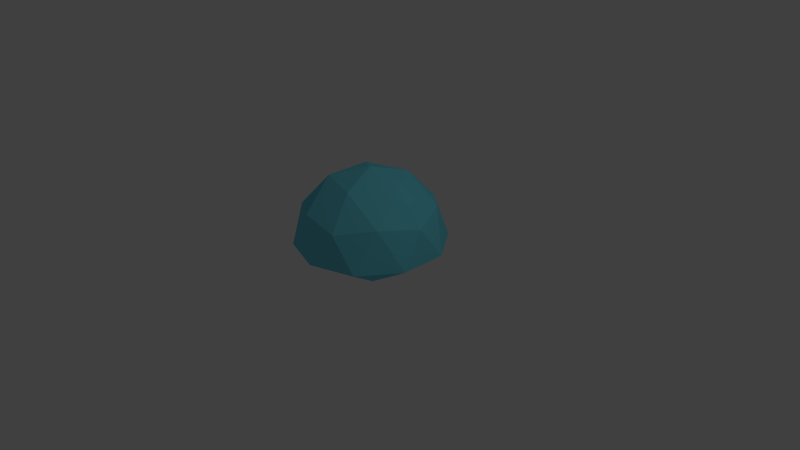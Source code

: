 # Source: Diamond.blend  (saved by Blender 2.75.0; exported with 4.5.12 LTS)
import bpy
from mathutils import Matrix  # noqa: F401  (used for matrix-valued properties, if any)

bpy.ops.wm.read_factory_settings(use_empty=True)
scene = bpy.context.scene
scene.name = 'Scene'

# ---- collections
col_collection_1 = bpy.data.collections.new('Collection 1'); scene.collection.children.link(col_collection_1)

# ---- materials (node trees are filled in below, after node groups)
mat_material = bpy.data.materials.new('Material')
mat_material.alpha_threshold = 0.0
mat_material.roughness = 0.5

# ---- material node trees
mat_material.use_nodes = True; mat_material.node_tree.nodes.clear()
_N = mat_material.node_tree.nodes; _L = mat_material.node_tree.links
n0 = _N.new('ShaderNodeOutputMaterial'); n0.name = 'Material Output'; n0.location = (300, 300)
n1 = _N.new('ShaderNodeBsdfDiffuse'); n1.name = 'Diffuse BSDF'; n1.location = (10, 300)
n1.inputs[0].default_value = (0.1545, 0.6681, 0.8, 1.0)
_L.new(n1.outputs[0], n0.inputs[0])
n0.is_active_output = True

# ---- world
world_world = bpy.data.worlds.new('World'); scene.world = world_world
world_world.color = (0.05088, 0.05088, 0.05088)
world_world.use_sun_shadow = False
world_world.sun_shadow_jitter_overblur = 0.0
world_world.cycles.sampling_method = 'MANUAL'
world_world.cycles.sample_map_resolution = 256

# ---- cameras
cam_camera = bpy.data.cameras.new('Camera')
cam_camera.clip_end = 100.0
cam_camera.lens = 35.0
cam_camera.sensor_width = 32.0
cam_camera.sensor_height = 18.0
cam_camera.ortho_scale = 7.314
cam_camera.dof.focus_distance = 0.0

# ---- lights
light_lamp = bpy.data.lights.new('Lamp', 'POINT')
light_lamp.transmission_factor = 0.0
light_lamp.cutoff_distance = 30.0
light_lamp.energy = 100.0
light_lamp.shadow_buffer_clip_start = 1.001
light_lamp.shadow_soft_size = 0.1
light_lamp.shadow_maximum_resolution = 0.006
light_lamp.use_absolute_resolution = True
light_lamp.cycles.use_multiple_importance_sampling = False

# ---- meshes
me_icosphere = bpy.data.meshes.new('Icosphere')
me_icosphere.from_pydata([(1.471e-06, 1.118e-08, -0.6324), (0.2764, -0.8506, 0.4472), (-0.7236, -0.5257, 0.4472), (-0.7236, 0.5257, 0.4472), (0.2764, 0.8506, 0.4472), (0.8944, 0.0, 0.4472), (0.0, 0.0, 1.0), (0.9511, -0.309, 0.0), (0.9511, 0.309, 0.0), (0.0, -1.0, 0.0), (0.5878, -0.809, 0.0), (-0.9511, -0.309, 0.0), (-0.5878, -0.809, 0.0), (-0.5878, 0.809, 0.0), (-0.9511, 0.309, 0.0), (0.5878, 0.809, 0.0), (0.0, 1.0, 0.0), (0.6882, -0.5, 0.5257), (-0.2629, -0.809, 0.5257), (-0.8506, 0.0, 0.5257), (-0.2629, 0.809, 0.5257), (0.6882, 0.5, 0.5257), (0.1625, -0.5, 0.8507), (0.5257, 0.0, 0.8507), (-0.4253, -0.309, 0.8507), (-0.4253, 0.309, 0.8507), (0.1625, 0.5, 0.8507)], [], [(1, 17, 22), (2, 18, 24), (3, 19, 25), (4, 20, 26), (5, 21, 23), (23, 26, 6), (23, 21, 26), (21, 4, 26), (26, 25, 6), (26, 20, 25), (20, 3, 25), (25, 24, 6), (25, 19, 24), (19, 2, 24), (24, 22, 6), (24, 18, 22), (18, 1, 22), (22, 23, 6), (22, 17, 23), (17, 5, 23), (8, 21, 5), (8, 15, 21), (15, 4, 21), (16, 20, 4), (16, 13, 20), (13, 3, 20), (14, 19, 3), (14, 11, 19), (11, 2, 19), (12, 18, 2), (12, 9, 18), (9, 1, 18), (10, 17, 1), (10, 7, 17), (7, 5, 17), (15, 16, 4), (13, 14, 3), (11, 12, 2), (9, 10, 1), (7, 8, 5), (0, 7, 10), (0, 9, 12), (0, 11, 14), (0, 13, 16), (0, 15, 8), (15, 0, 16), (13, 0, 14), (11, 0, 12), (9, 0, 10), (7, 0, 8)])
me_icosphere.materials.append(mat_material)
me_icosphere.use_remesh_preserve_volume = False
me_icosphere.use_remesh_preserve_attributes = False
me_icosphere.use_mirror_vertex_groups = False
me_icosphere.update()

# ---- objects
ob_icosphere = bpy.data.objects.new('Icosphere', me_icosphere)
ob_lamp = bpy.data.objects.new('Lamp', light_lamp)
ob_camera = bpy.data.objects.new('Camera', cam_camera)

# ---- transforms, parenting, visibility, modifiers, constraints
ob_icosphere.location = (-0.065, 0.02528, 0.1921)
ob_icosphere.lineart.crease_threshold = 0.0
ob_lamp.location = (4.076, 1.005, 5.904)
ob_lamp.rotation_euler = (0.6503, 0.05522, 1.866)
ob_lamp.lock_rotations_4d = False
ob_lamp.empty_display_type = 'ARROWS'
ob_lamp.color = (0.0, 0.0, 0.0, 0.0)
ob_lamp.lineart.crease_threshold = 0.0
ob_camera.location = (7.481, -6.508, 5.344)
ob_camera.rotation_euler = (1.109, 0.01082, 0.8149)
ob_camera.lock_rotations_4d = False
ob_camera.empty_display_type = 'ARROWS'
ob_camera.color = (0.0, 0.0, 0.0, 0.0)
ob_camera.display_type = 'WIRE'
ob_camera.lineart.crease_threshold = 0.0

# ---- collection membership
col_collection_1.objects.link(ob_icosphere)
col_collection_1.objects.link(ob_lamp)
col_collection_1.objects.link(ob_camera)

# ---- scene / render settings (as saved in the file)
scene.camera = ob_camera
scene.frame_start = 1; scene.frame_end = 250; scene.frame_set(1)
scene.render.engine = 'CYCLES'
scene.render.resolution_percentage = 50
scene.render.dither_intensity = 0.0
scene.cycles.use_denoising = False
scene.cycles.samples = 10
scene.cycles.sampling_pattern = 'TABULATED_SOBOL'
scene.cycles.light_sampling_threshold = 0.0
scene.cycles.use_adaptive_sampling = False
scene.cycles.use_light_tree = False
scene.cycles.blur_glossy = 0.0
scene.cycles.pixel_filter_type = 'GAUSSIAN'
scene.cycles.sample_clamp_indirect = 0.0
scene.view_settings.view_transform = 'Standard'
bpy.context.view_layer.update()
